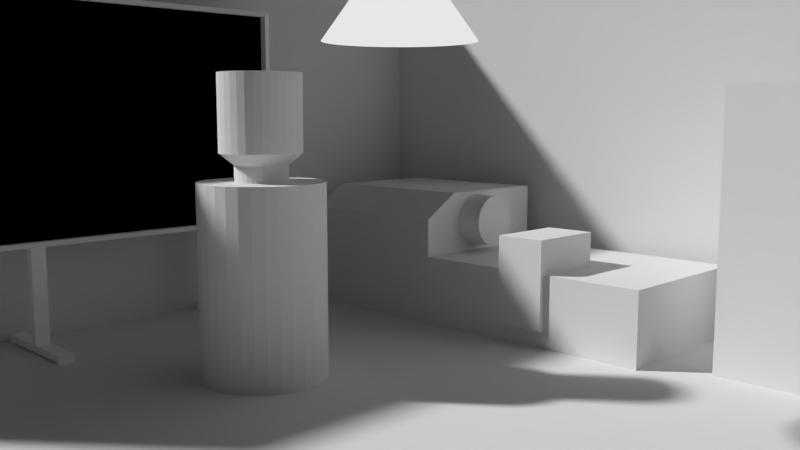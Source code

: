 # Source: stopmotion.blend  (saved by Blender 2.78.0; exported with 4.5.12 LTS)
import bpy
from mathutils import Matrix  # noqa: F401  (used for matrix-valued properties, if any)

bpy.ops.wm.read_factory_settings(use_empty=True)
scene = bpy.context.scene
scene.name = 'Scene'

# ---- collections
col_collection_1 = bpy.data.collections.new('Collection 1'); scene.collection.children.link(col_collection_1)
col_collection_2 = bpy.data.collections.new('Collection 2'); scene.collection.children.link(col_collection_2)

# ---- materials (node trees are filled in below, after node groups)
mat_material_004 = bpy.data.materials.new('Material.004')
mat_material_004.alpha_threshold = 0.0
mat_material_004.roughness = 0.5
mat_material_002 = bpy.data.materials.new('Material.002')
mat_material_002.alpha_threshold = 0.0
mat_material_002.diffuse_color = (1.0, 1.0, 1.0, 1.0)
mat_material_002.roughness = 0.5
mat_material_003 = bpy.data.materials.new('Material.003')
mat_material_003.alpha_threshold = 0.0
mat_material_003.diffuse_color = (0.0, 0.0, 0.0, 1.0)
mat_material_003.roughness = 0.5

# ---- material node trees
mat_material_004.use_nodes = True; mat_material_004.node_tree.nodes.clear()
_N = mat_material_004.node_tree.nodes; _L = mat_material_004.node_tree.links
n0 = _N.new('ShaderNodeOutputMaterial'); n0.name = 'Material Output'; n0.location = (300, 300)
n1 = _N.new('ShaderNodeEmission'); n1.name = 'Emission'; n1.location = (10, 300)
n1.inputs[0].default_value = (0.8, 0.8, 0.8, 1.0)
_L.new(n1.outputs[0], n0.inputs[0])
n0.is_active_output = True
mat_material_002.use_nodes = True; mat_material_002.node_tree.nodes.clear()
_N = mat_material_002.node_tree.nodes; _L = mat_material_002.node_tree.links
n0 = _N.new('ShaderNodeOutputMaterial'); n0.name = 'Material Output'; n0.location = (300, 300)
n1 = _N.new('ShaderNodeBsdfDiffuse'); n1.name = 'Diffuse BSDF'; n1.location = (10, 300)
n1.inputs[0].default_value = (1.0, 1.0, 1.0, 1.0)
_L.new(n1.outputs[0], n0.inputs[0])
n0.is_active_output = True
mat_material_003.use_nodes = True; mat_material_003.node_tree.nodes.clear()
_N = mat_material_003.node_tree.nodes; _L = mat_material_003.node_tree.links
n0 = _N.new('ShaderNodeOutputMaterial'); n0.name = 'Material Output'; n0.location = (300, 300)
n1 = _N.new('ShaderNodeBsdfDiffuse'); n1.name = 'Diffuse BSDF'; n1.location = (10, 300)
n1.inputs[0].default_value = (0.0, 0.0, 0.0, 1.0)
_L.new(n1.outputs[0], n0.inputs[0])
n0.is_active_output = True

# ---- world
world_world = bpy.data.worlds.new('World'); scene.world = world_world
world_world.color = (0.05088, 0.05088, 0.05088)
world_world.use_sun_shadow = False
world_world.sun_shadow_jitter_overblur = 0.0
world_world.cycles.sampling_method = 'MANUAL'

# ---- cameras
cam_camera_001 = bpy.data.cameras.new('Camera.001')
cam_camera_001.clip_end = 100.0
cam_camera_001.lens = 35.0
cam_camera_001.sensor_width = 32.0
cam_camera_001.sensor_height = 18.0
cam_camera_001.display_size = 2.0
cam_camera_001.dof.focus_distance = 0.0

# ---- meshes
me_cylinder_002 = bpy.data.meshes.new('Cylinder.002')
me_cylinder_002.from_pydata([(0.0, 1.0, -1.0), (9.039e-08, 0.2388, 0.06423), (0.1951, 0.9808, -1.0), (0.04659, 0.2342, 0.06423), (0.3827, 0.9239, -1.0), (0.09139, 0.2206, 0.06423), (0.5556, 0.8315, -1.0), (0.1327, 0.1986, 0.06423), (0.7071, 0.7071, -1.0), (0.1689, 0.1689, 0.06423), (0.8315, 0.5556, -1.0), (0.1986, 0.1327, 0.06423), (0.9239, 0.3827, -1.0), (0.2206, 0.09139, 0.06423), (0.9808, 0.1951, -1.0), (0.2342, 0.04659, 0.06423), (1.0, 7.55e-08, -1.0), (0.2388, 2.35e-07, 0.06423), (0.9808, -0.1951, -1.0), (0.2342, -0.04659, 0.06423), (0.9239, -0.3827, -1.0), (0.2206, -0.09139, 0.06423), (0.8315, -0.5556, -1.0), (0.1986, -0.1327, 0.06423), (0.7071, -0.7071, -1.0), (0.1689, -0.1689, 0.06423), (0.5556, -0.8315, -1.0), (0.1327, -0.1986, 0.06423), (0.3827, -0.9239, -1.0), (0.09139, -0.2206, 0.06423), (0.1951, -0.9808, -1.0), (0.04659, -0.2342, 0.06423), (-3.258e-07, -1.0, -1.0), (1.257e-08, -0.2388, 0.06423), (-0.1951, -0.9808, -1.0), (-0.04659, -0.2342, 0.06423), (-0.3827, -0.9239, -1.0), (-0.09139, -0.2206, 0.06423), (-0.5556, -0.8315, -1.0), (-0.1327, -0.1986, 0.06423), (-0.7071, -0.7071, -1.0), (-0.1689, -0.1689, 0.06423), (-0.8315, -0.5556, -1.0), (-0.1986, -0.1327, 0.06423), (-0.9239, -0.3827, -1.0), (-0.2206, -0.09139, 0.06423), (-0.9808, -0.1951, -1.0), (-0.2342, -0.04659, 0.06423), (-1.0, 9.656e-07, -1.0), (-0.2388, 4.475e-07, 0.06423), (-0.9808, 0.1951, -1.0), (-0.2342, 0.04659, 0.06423), (-0.9239, 0.3827, -1.0), (-0.2206, 0.09139, 0.06423), (-0.8315, 0.5556, -1.0), (-0.1986, 0.1327, 0.06423), (-0.7071, 0.7071, -1.0), (-0.1689, 0.1689, 0.06423), (-0.5556, 0.8315, -1.0), (-0.1327, 0.1986, 0.06423), (-0.3827, 0.9239, -1.0), (-0.09139, 0.2206, 0.06423), (-0.1951, 0.9808, -1.0), (-0.04659, 0.2342, 0.06423)], [], [(0, 1, 3, 2), (2, 3, 5, 4), (4, 5, 7, 6), (6, 7, 9, 8), (8, 9, 11, 10), (10, 11, 13, 12), (12, 13, 15, 14), (14, 15, 17, 16), (16, 17, 19, 18), (18, 19, 21, 20), (20, 21, 23, 22), (22, 23, 25, 24), (24, 25, 27, 26), (26, 27, 29, 28), (28, 29, 31, 30), (30, 31, 33, 32), (32, 33, 35, 34), (34, 35, 37, 36), (36, 37, 39, 38), (38, 39, 41, 40), (40, 41, 43, 42), (42, 43, 45, 44), (44, 45, 47, 46), (46, 47, 49, 48), (48, 49, 51, 50), (50, 51, 53, 52), (52, 53, 55, 54), (54, 55, 57, 56), (56, 57, 59, 58), (58, 59, 61, 60), (3, 1, 63, 61, 59, 57, 55, 53, 51, 49, 47, 45, 43, 41, 39, 37, 35, 33, 31, 29, 27, 25, 23, 21, 19, 17, 15, 13, 11, 9, 7, 5), (60, 61, 63, 62), (62, 63, 1, 0), (0, 2, 4, 6, 8, 10, 12, 14, 16, 18, 20, 22, 24, 26, 28, 30, 32, 34, 36, 38, 40, 42, 44, 46, 48, 50, 52, 54, 56, 58, 60, 62)])
me_cylinder_002.materials.append(mat_material_004)
me_cylinder_002.use_remesh_preserve_volume = False
me_cylinder_002.use_remesh_preserve_attributes = False
me_cylinder_002.use_mirror_vertex_groups = False
me_cylinder_002.update()
me_cube_001 = bpy.data.meshes.new('Cube.001')
me_cube_001.from_pydata([(-1.0, -1.0, -1.0), (-1.0, -1.0, 3.575), (-1.0, 1.0, -1.0), (-1.0, 1.0, 3.575), (1.0, -1.0, -1.0), (1.0, -1.0, 3.575), (1.0, 1.0, -1.0), (1.0, 1.0, 3.575)], [], [(0, 1, 3, 2), (2, 3, 7, 6), (6, 7, 5, 4), (4, 5, 1, 0), (2, 6, 4, 0), (7, 3, 1, 5)])
me_cube_001.use_remesh_preserve_volume = False
me_cube_001.use_remesh_preserve_attributes = False
me_cube_001.use_mirror_vertex_groups = False
me_cube_001.update()
me_cylinder = bpy.data.meshes.new('Cylinder')
me_cylinder.from_pydata([(0.0, 1.0, -1.0), (0.0, 1.0, 1.0), (0.1951, 0.9808, -1.0), (0.1951, 0.9808, 1.0), (0.3827, 0.9239, -1.0), (0.3827, 0.9239, 1.0), (0.5556, 0.8315, -1.0), (0.5556, 0.8315, 1.0), (0.7071, 0.7071, -1.0), (0.7071, 0.7071, 1.0), (0.8315, 0.5556, -1.0), (0.8315, 0.5556, 1.0), (0.9239, 0.3827, -1.0), (0.9239, 0.3827, 1.0), (0.9808, 0.1951, -1.0), (0.9808, 0.1951, 1.0), (1.0, 7.55e-08, -1.0), (1.0, 7.55e-08, 1.0), (0.9808, -0.1951, -1.0), (0.9808, -0.1951, 1.0), (0.9239, -0.3827, -1.0), (0.9239, -0.3827, 1.0), (0.8315, -0.5556, -1.0), (0.8315, -0.5556, 1.0), (0.7071, -0.7071, -1.0), (0.7071, -0.7071, 1.0), (0.5556, -0.8315, -1.0), (0.5556, -0.8315, 1.0), (0.3827, -0.9239, -1.0), (0.3827, -0.9239, 1.0), (0.1951, -0.9808, -1.0), (0.1951, -0.9808, 1.0), (-3.258e-07, -1.0, -1.0), (-3.258e-07, -1.0, 1.0), (-0.1951, -0.9808, -1.0), (-0.1951, -0.9808, 1.0), (-0.3827, -0.9239, -1.0), (-0.3827, -0.9239, 1.0), (-0.5556, -0.8315, -1.0), (-0.5556, -0.8315, 1.0), (-0.7071, -0.7071, -1.0), (-0.7071, -0.7071, 1.0), (-0.8315, -0.5556, -1.0), (-0.8315, -0.5556, 1.0), (-0.9239, -0.3827, -1.0), (-0.9239, -0.3827, 1.0), (-0.9808, -0.1951, -1.0), (-0.9808, -0.1951, 1.0), (-1.0, 9.656e-07, -1.0), (-1.0, 9.656e-07, 1.0), (-0.9808, 0.1951, -1.0), (-0.9808, 0.1951, 1.0), (-0.9239, 0.3827, -1.0), (-0.9239, 0.3827, 1.0), (-0.8315, 0.5556, -1.0), (-0.8315, 0.5556, 1.0), (-0.7071, 0.7071, -1.0), (-0.7071, 0.7071, 1.0), (-0.5556, 0.8315, -1.0), (-0.5556, 0.8315, 1.0), (-0.3827, 0.9239, -1.0), (-0.3827, 0.9239, 1.0), (-0.1951, 0.9808, -1.0), (-0.1951, 0.9808, 1.0), (0.1951, 0.9808, 2.083), (-7.235e-08, 1.0, 2.083), (0.3827, 0.9239, 2.083), (0.5556, 0.8315, 2.083), (0.7071, 0.7071, 2.083), (0.8315, 0.5556, 2.083), (0.9239, 0.3827, 2.083), (0.9808, 0.1951, 2.083), (1.0, 7.55e-08, 2.083), (0.9808, -0.1951, 2.083), (0.9239, -0.3827, 2.083), (0.8315, -0.5556, 2.083), (0.7071, -0.7071, 2.083), (0.5556, -0.8315, 2.083), (0.3827, -0.9239, 2.083), (0.1951, -0.9808, 2.083), (-3.982e-07, -1.0, 2.083), (-0.1951, -0.9808, 2.083), (-0.3827, -0.9239, 2.083), (-0.5556, -0.8315, 2.083), (-0.7071, -0.7071, 2.083), (-0.8315, -0.5556, 2.083), (-0.9239, -0.3827, 2.083), (-0.9808, -0.1951, 2.083), (-1.0, 9.656e-07, 2.083), (-0.9808, 0.1951, 2.083), (-0.9239, 0.3827, 2.083), (-0.8315, 0.5556, 2.083), (-0.7071, 0.7071, 2.083), (-0.5556, 0.8315, 2.083), (-0.3827, 0.9239, 2.083), (-0.1951, 0.9808, 2.083), (0.08162, 0.4104, 2.083), (-1.89e-08, 0.4184, 2.083), (0.1601, 0.3865, 2.083), (0.2324, 0.3479, 2.083), (0.2958, 0.2958, 2.083), (0.3479, 0.2324, 2.083), (0.3865, 0.1601, 2.083), (0.4104, 0.08162, 2.083), (0.4184, 1.973e-07, 2.083), (0.4104, -0.08162, 2.083), (0.3865, -0.1601, 2.083), (0.3479, -0.2324, 2.083), (0.2958, -0.2958, 2.083), (0.2324, -0.3479, 2.083), (0.1601, -0.3865, 2.083), (0.08162, -0.4104, 2.083), (-1.552e-07, -0.4184, 2.083), (-0.08162, -0.4104, 2.083), (-0.1601, -0.3865, 2.083), (-0.2324, -0.3479, 2.083), (-0.2958, -0.2958, 2.083), (-0.3479, -0.2324, 2.083), (-0.3865, -0.1601, 2.083), (-0.4104, -0.08162, 2.083), (-0.4184, 5.697e-07, 2.083), (-0.4104, 0.08162, 2.083), (-0.3865, 0.1601, 2.083), (-0.3479, 0.2324, 2.083), (-0.2958, 0.2958, 2.083), (-0.2324, 0.3479, 2.083), (-0.1601, 0.3865, 2.083), (-0.08162, 0.4104, 2.083), (0.08162, 0.4104, 2.34), (5.829e-08, 0.4184, 2.34), (0.1601, 0.3865, 2.34), (0.2324, 0.3479, 2.34), (0.2958, 0.2958, 2.34), (0.3479, 0.2324, 2.34), (0.3865, 0.1601, 2.34), (0.4104, 0.08162, 2.34), (0.4184, 1.973e-07, 2.34), (0.4104, -0.08162, 2.34), (0.3865, -0.1601, 2.34), (0.3479, -0.2324, 2.34), (0.2958, -0.2958, 2.34), (0.2324, -0.3479, 2.34), (0.1601, -0.3865, 2.34), (0.08162, -0.4104, 2.34), (-7.804e-08, -0.4184, 2.34), (-0.08162, -0.4104, 2.34), (-0.1601, -0.3865, 2.34), (-0.2324, -0.3479, 2.34), (-0.2958, -0.2958, 2.34), (-0.3479, -0.2324, 2.34), (-0.3865, -0.1601, 2.34), (-0.4104, -0.08162, 2.34), (-0.4184, 5.697e-07, 2.34), (-0.4104, 0.08162, 2.34), (-0.3865, 0.1601, 2.34), (-0.3479, 0.2324, 2.34), (-0.2958, 0.2958, 2.34), (-0.2324, 0.3479, 2.34), (-0.1601, 0.3865, 2.34), (-0.08162, 0.4104, 2.34), (0.1264, 0.6356, 2.524), (2.574e-08, 0.6481, 2.524), (0.248, 0.5987, 2.524), (0.36, 0.5388, 2.524), (0.4582, 0.4582, 2.524), (0.5388, 0.36, 2.524), (0.5987, 0.248, 2.524), (0.6356, 0.1264, 2.524), (0.6481, 1.421e-07, 2.524), (0.6356, -0.1264, 2.524), (0.5987, -0.248, 2.524), (0.5388, -0.36, 2.524), (0.4582, -0.4582, 2.524), (0.36, -0.5388, 2.524), (0.248, -0.5987, 2.524), (0.1264, -0.6356, 2.524), (-1.854e-07, -0.6481, 2.524), (-0.1264, -0.6356, 2.524), (-0.248, -0.5987, 2.524), (-0.36, -0.5388, 2.524), (-0.4582, -0.4582, 2.524), (-0.5388, -0.36, 2.524), (-0.5987, -0.248, 2.524), (-0.6356, -0.1264, 2.524), (-0.6481, 7.189e-07, 2.524), (-0.6356, 0.1264, 2.524), (-0.5987, 0.248, 2.524), (-0.5388, 0.36, 2.524), (-0.4582, 0.4582, 2.524), (-0.36, 0.5388, 2.524), (-0.248, 0.5987, 2.524), (-0.1264, 0.6356, 2.524), (0.1264, 0.6356, 3.739), (-2.089e-07, 0.6481, 3.739), (0.248, 0.5987, 3.739), (0.36, 0.5388, 3.739), (0.4582, 0.4582, 3.739), (0.5388, 0.36, 3.739), (0.5987, 0.248, 3.739), (0.6356, 0.1264, 3.739), (0.6481, 1.421e-07, 3.739), (0.6356, -0.1264, 3.739), (0.5987, -0.248, 3.739), (0.5388, -0.36, 3.739), (0.4582, -0.4582, 3.739), (0.36, -0.5388, 3.739), (0.248, -0.5987, 3.739), (0.1264, -0.6356, 3.739), (-4.201e-07, -0.6481, 3.739), (-0.1264, -0.6356, 3.739), (-0.248, -0.5987, 3.739), (-0.36, -0.5388, 3.739), (-0.4582, -0.4582, 3.739), (-0.5388, -0.36, 3.739), (-0.5987, -0.248, 3.739), (-0.6356, -0.1264, 3.739), (-0.6481, 7.189e-07, 3.739), (-0.6356, 0.1264, 3.739), (-0.5987, 0.248, 3.739), (-0.5388, 0.36, 3.739), (-0.4582, 0.4582, 3.739), (-0.36, 0.5388, 3.739), (-0.248, 0.5987, 3.739), (-0.1264, 0.6356, 3.739)], [], [(0, 1, 3, 2), (2, 3, 5, 4), (4, 5, 7, 6), (6, 7, 9, 8), (8, 9, 11, 10), (10, 11, 13, 12), (12, 13, 15, 14), (14, 15, 17, 16), (16, 17, 19, 18), (18, 19, 21, 20), (20, 21, 23, 22), (22, 23, 25, 24), (24, 25, 27, 26), (26, 27, 29, 28), (28, 29, 31, 30), (30, 31, 33, 32), (32, 33, 35, 34), (34, 35, 37, 36), (36, 37, 39, 38), (38, 39, 41, 40), (40, 41, 43, 42), (42, 43, 45, 44), (44, 45, 47, 46), (46, 47, 49, 48), (48, 49, 51, 50), (50, 51, 53, 52), (52, 53, 55, 54), (54, 55, 57, 56), (56, 57, 59, 58), (58, 59, 61, 60), (5, 3, 64, 66), (60, 61, 63, 62), (62, 63, 1, 0), (0, 2, 4, 6, 8, 10, 12, 14, 16, 18, 20, 22, 24, 26, 28, 30, 32, 34, 36, 38, 40, 42, 44, 46, 48, 50, 52, 54, 56, 58, 60, 62), (81, 80, 112, 113), (23, 21, 74, 75), (41, 39, 83, 84), (59, 57, 92, 93), (15, 13, 70, 71), (33, 31, 79, 80), (51, 49, 88, 89), (7, 5, 66, 67), (25, 23, 75, 76), (43, 41, 84, 85), (61, 59, 93, 94), (17, 15, 71, 72), (35, 33, 80, 81), (53, 51, 89, 90), (9, 7, 67, 68), (27, 25, 76, 77), (45, 43, 85, 86), (63, 61, 94, 95), (19, 17, 72, 73), (37, 35, 81, 82), (55, 53, 90, 91), (11, 9, 68, 69), (29, 27, 77, 78), (47, 45, 86, 87), (3, 1, 65, 64), (1, 63, 95, 65), (21, 19, 73, 74), (39, 37, 82, 83), (57, 55, 91, 92), (13, 11, 69, 70), (31, 29, 78, 79), (49, 47, 87, 88), (116, 115, 147, 148), (68, 67, 99, 100), (95, 94, 126, 127), (82, 81, 113, 114), (69, 68, 100, 101), (65, 95, 127, 97), (83, 82, 114, 115), (70, 69, 101, 102), (84, 83, 115, 116), (71, 70, 102, 103), (85, 84, 116, 117), (72, 71, 103, 104), (86, 85, 117, 118), (73, 72, 104, 105), (87, 86, 118, 119), (74, 73, 105, 106), (88, 87, 119, 120), (75, 74, 106, 107), (89, 88, 120, 121), (76, 75, 107, 108), (90, 89, 121, 122), (77, 76, 108, 109), (91, 90, 122, 123), (78, 77, 109, 110), (64, 65, 97, 96), (92, 91, 123, 124), (79, 78, 110, 111), (66, 64, 96, 98), (93, 92, 124, 125), (80, 79, 111, 112), (67, 66, 98, 99), (94, 93, 125, 126), (151, 150, 182, 183), (103, 102, 134, 135), (117, 116, 148, 149), (104, 103, 135, 136), (118, 117, 149, 150), (105, 104, 136, 137), (119, 118, 150, 151), (106, 105, 137, 138), (120, 119, 151, 152), (107, 106, 138, 139), (121, 120, 152, 153), (108, 107, 139, 140), (122, 121, 153, 154), (109, 108, 140, 141), (123, 122, 154, 155), (110, 109, 141, 142), (96, 97, 129, 128), (124, 123, 155, 156), (111, 110, 142, 143), (98, 96, 128, 130), (125, 124, 156, 157), (112, 111, 143, 144), (99, 98, 130, 131), (126, 125, 157, 158), (113, 112, 144, 145), (100, 99, 131, 132), (127, 126, 158, 159), (114, 113, 145, 146), (101, 100, 132, 133), (97, 127, 159, 129), (115, 114, 146, 147), (102, 101, 133, 134), (186, 185, 217, 218), (138, 137, 169, 170), (152, 151, 183, 184), (139, 138, 170, 171), (153, 152, 184, 185), (140, 139, 171, 172), (154, 153, 185, 186), (141, 140, 172, 173), (155, 154, 186, 187), (142, 141, 173, 174), (128, 129, 161, 160), (156, 155, 187, 188), (143, 142, 174, 175), (130, 128, 160, 162), (157, 156, 188, 189), (144, 143, 175, 176), (131, 130, 162, 163), (158, 157, 189, 190), (145, 144, 176, 177), (132, 131, 163, 164), (159, 158, 190, 191), (146, 145, 177, 178), (133, 132, 164, 165), (129, 159, 191, 161), (147, 146, 178, 179), (134, 133, 165, 166), (148, 147, 179, 180), (135, 134, 166, 167), (149, 148, 180, 181), (136, 135, 167, 168), (150, 149, 181, 182), (137, 136, 168, 169), (192, 193, 223, 222, 221, 220, 219, 218, 217, 216, 215, 214, 213, 212, 211, 210, 209, 208, 207, 206, 205, 204, 203, 202, 201, 200, 199, 198, 197, 196, 195, 194), (173, 172, 204, 205), (187, 186, 218, 219), (174, 173, 205, 206), (160, 161, 193, 192), (188, 187, 219, 220), (175, 174, 206, 207), (162, 160, 192, 194), (189, 188, 220, 221), (176, 175, 207, 208), (163, 162, 194, 195), (190, 189, 221, 222), (177, 176, 208, 209), (164, 163, 195, 196), (191, 190, 222, 223), (178, 177, 209, 210), (165, 164, 196, 197), (161, 191, 223, 193), (179, 178, 210, 211), (166, 165, 197, 198), (180, 179, 211, 212), (167, 166, 198, 199), (181, 180, 212, 213), (168, 167, 199, 200), (182, 181, 213, 214), (169, 168, 200, 201), (183, 182, 214, 215), (170, 169, 201, 202), (184, 183, 215, 216), (171, 170, 202, 203), (185, 184, 216, 217), (172, 171, 203, 204)])
me_cylinder.use_remesh_preserve_volume = False
me_cylinder.use_remesh_preserve_attributes = False
me_cylinder.use_mirror_vertex_groups = False
me_cylinder.update()
me_plane_002 = bpy.data.meshes.new('Plane.002')
me_plane_002.from_pydata([(-1.0, -1.0, 0.0), (1.0, -1.0, 0.0), (-1.0, 1.0, 0.0), (1.0, 1.0, 0.0), (-1.0, 1.0, 1.321), (-1.0, -1.0, 1.321), (1.0, -1.0, 1.321), (1.0, 1.0, 1.321), (-1.0, -0.1522, 0.0), (1.0, -0.1522, 0.0), (-1.0, -0.1522, 1.321), (1.0, -0.1522, 1.321), (-1.0, -0.1522, 2.531), (-1.0, -1.0, 2.531), (1.0, -1.0, 2.054), (0.523, -1.0, 2.531), (0.523, -0.1522, 2.531), (1.0, -0.1522, 2.054), (0.1046, -0.1522, 2.469), (0.04153, -0.1522, 2.459), (-0.0191, -0.1522, 2.429), (-0.07498, -0.1522, 2.382), (-0.124, -0.1522, 2.317), (-0.1642, -0.1522, 2.239), (-0.194, -0.1522, 2.149), (-0.2124, -0.1522, 2.052), (-0.2186, -0.1522, 1.952), (-0.2124, -0.1522, 1.851), (-0.194, -0.1522, 1.754), (-0.1642, -0.1522, 1.664), (-0.124, -0.1522, 1.586), (-0.07498, -0.1522, 1.522), (-0.0191, -0.1522, 1.474), (0.04153, -0.1522, 1.444), (0.1046, -0.1522, 1.434), (0.1677, -0.1522, 1.444), (0.2283, -0.1522, 1.474), (0.2842, -0.1522, 1.522), (0.3332, -0.1522, 1.586), (0.3733, -0.1522, 1.664), (0.4032, -0.1522, 1.754), (0.4216, -0.1522, 1.851), (0.4278, -0.1522, 1.952), (0.4216, -0.1522, 2.052), (0.4032, -0.1522, 2.149), (0.3733, -0.1522, 2.239), (0.3332, -0.1522, 2.317), (0.2842, -0.1522, 2.382), (0.2283, -0.1522, 2.429), (0.1677, -0.1522, 2.459), (0.1046, -0.0249, 2.461), (0.1046, -0.2794, 2.461), (0.1667, -0.0249, 2.451), (0.1667, -0.2794, 2.451), (0.2263, -0.0249, 2.422), (0.2263, -0.2794, 2.422), (0.2813, -0.0249, 2.375), (0.2813, -0.2794, 2.375), (0.3295, -0.0249, 2.311), (0.3295, -0.2794, 2.311), (0.3691, -0.0249, 2.234), (0.3691, -0.2794, 2.234), (0.3985, -0.0249, 2.146), (0.3985, -0.2794, 2.146), (0.4166, -0.0249, 2.051), (0.4166, -0.2794, 2.051), (0.4227, -0.0249, 1.952), (0.4227, -0.2794, 1.952), (0.4166, -0.0249, 1.852), (0.4166, -0.2794, 1.852), (0.3985, -0.0249, 1.757), (0.3985, -0.2794, 1.757), (0.3691, -0.0249, 1.669), (0.3691, -0.2794, 1.669), (0.3295, -0.0249, 1.592), (0.3295, -0.2794, 1.592), (0.2813, -0.0249, 1.528), (0.2813, -0.2794, 1.528), (0.2263, -0.0249, 1.481), (0.2263, -0.2794, 1.481), (0.1667, -0.0249, 1.452), (0.1667, -0.2794, 1.452), (0.1046, -0.0249, 1.443), (0.1046, -0.2794, 1.443), (0.04253, -0.0249, 1.452), (0.04253, -0.2794, 1.452), (-0.01714, -0.0249, 1.481), (-0.01714, -0.2794, 1.481), (-0.07214, -0.0249, 1.528), (-0.07214, -0.2794, 1.528), (-0.1203, -0.0249, 1.592), (-0.1203, -0.2794, 1.592), (-0.1599, -0.0249, 1.669), (-0.1599, -0.2794, 1.669), (-0.1893, -0.0249, 1.757), (-0.1893, -0.2794, 1.757), (-0.2074, -0.0249, 1.852), (-0.2074, -0.2794, 1.852), (-0.2135, -0.0249, 1.952), (-0.2135, -0.2794, 1.952), (-0.2074, -0.0249, 2.051), (-0.2074, -0.2794, 2.051), (-0.1893, -0.0249, 2.146), (-0.1893, -0.2794, 2.146), (-0.1599, -0.0249, 2.234), (-0.1599, -0.2794, 2.234), (-0.1203, -0.0249, 2.311), (-0.1203, -0.2794, 2.311), (-0.07214, -0.0249, 2.375), (-0.07214, -0.2794, 2.375), (-0.01714, -0.0249, 2.422), (-0.01714, -0.2794, 2.422), (0.04253, -0.0249, 2.451), (0.04253, -0.2794, 2.451), (0.09815, 0.3079, 0.3209), (0.09815, 0.3079, 1.942), (0.09815, 0.5399, 0.3209), (0.09815, 0.5399, 1.942), (1.062, 0.3079, 0.3209), (1.062, 0.3079, 1.942), (1.062, 0.5399, 0.3209), (1.062, 0.5399, 1.942)], [(19, 18), (20, 19), (21, 20), (22, 21), (23, 22), (24, 23), (25, 24), (26, 25), (27, 26), (28, 27), (29, 28), (30, 29), (31, 30), (32, 31), (33, 32), (34, 33), (35, 34), (36, 35), (37, 36), (38, 37), (39, 38), (40, 39), (41, 40), (42, 41), (43, 42), (44, 43), (45, 44), (46, 45), (47, 46), (48, 47), (49, 48), (18, 49)], [(8, 2, 3, 9), (10, 11, 7, 4), (9, 3, 7, 11), (8, 0, 5, 10), (3, 2, 4, 7), (0, 1, 6, 5), (2, 8, 10, 4), (1, 9, 11, 6), (0, 8, 9, 1), (6, 11, 17, 14), (13, 15, 16, 12), (10, 5, 13, 12), (11, 10, 12, 16, 17), (14, 17, 16, 15), (5, 6, 14, 15, 13), (50, 51, 53, 52), (52, 53, 55, 54), (54, 55, 57, 56), (56, 57, 59, 58), (58, 59, 61, 60), (60, 61, 63, 62), (62, 63, 65, 64), (64, 65, 67, 66), (66, 67, 69, 68), (68, 69, 71, 70), (70, 71, 73, 72), (72, 73, 75, 74), (74, 75, 77, 76), (76, 77, 79, 78), (78, 79, 81, 80), (80, 81, 83, 82), (82, 83, 85, 84), (84, 85, 87, 86), (86, 87, 89, 88), (88, 89, 91, 90), (90, 91, 93, 92), (92, 93, 95, 94), (94, 95, 97, 96), (96, 97, 99, 98), (98, 99, 101, 100), (100, 101, 103, 102), (102, 103, 105, 104), (104, 105, 107, 106), (106, 107, 109, 108), (108, 109, 111, 110), (53, 51, 113, 111, 109, 107, 105, 103, 101, 99, 97, 95, 93, 91, 89, 87, 85, 83, 81, 79, 77, 75, 73, 71, 69, 67, 65, 63, 61, 59, 57, 55), (110, 111, 113, 112), (112, 113, 51, 50), (50, 52, 54, 56, 58, 60, 62, 64, 66, 68, 70, 72, 74, 76, 78, 80, 82, 84, 86, 88, 90, 92, 94, 96, 98, 100, 102, 104, 106, 108, 110, 112), (114, 115, 117, 116), (116, 117, 121, 120), (120, 121, 119, 118), (118, 119, 115, 114), (116, 120, 118, 114), (121, 117, 115, 119)])
me_plane_002.use_remesh_preserve_volume = False
me_plane_002.use_remesh_preserve_attributes = False
me_plane_002.use_mirror_vertex_groups = False
me_plane_002.update()
me_plane = bpy.data.meshes.new('Plane')
me_plane.from_pydata([(-1.0, -1.0, 0.0), (1.0, -1.0, 0.0), (-1.0, 1.0, 0.0), (1.0, 1.0, 0.0), (-1.0, -1.0, 1.0), (1.0, -1.0, 1.0), (-1.0, 1.0, 1.0)], [], [(0, 1, 3, 2), (1, 0, 4, 5), (0, 2, 6, 4)])
me_plane.use_remesh_preserve_volume = False
me_plane.use_remesh_preserve_attributes = False
me_plane.use_mirror_vertex_groups = False
me_plane.update()
me_plane_001 = bpy.data.meshes.new('Plane.001')
me_plane_001.from_pydata([(-1.0, -1.0, 0.0), (1.0, -1.0, 0.0), (-1.0, 1.0, 0.0), (1.0, 1.0, 0.0), (-0.9579, 0.9579, 0.2142), (-1.0, 1.0, 0.172), (-1.0, -1.0, 0.172), (-0.9579, -0.9579, 0.2142), (1.0, -1.0, 0.172), (0.9579, -0.9579, 0.2142), (1.0, 1.0, 0.172), (0.9579, 0.9579, 0.2142), (-0.9579, -0.9579, 0.06425), (-0.9579, 0.9579, 0.06425), (0.9579, -0.9579, 0.06425), (0.9579, 0.9579, 0.06425), (-0.6, -1.0, 0.0), (-0.2, -1.0, 0.0), (0.2, -1.0, 0.0), (0.6, -1.0, 0.0), (0.6, 1.0, 0.0), (0.2, 1.0, 0.0), (-0.2, 1.0, 0.0), (-0.6, 1.0, 0.0), (-0.6, -1.0, 0.172), (-0.2, -1.0, 0.172), (0.2, -1.0, 0.172), (0.6, -1.0, 0.172), (0.5747, -0.9579, 0.2142), (0.1916, -0.9579, 0.2142), (-0.1916, -0.9579, 0.2142), (-0.5747, -0.9579, 0.2142), (0.6, 1.0, 0.172), (0.2, 1.0, 0.172), (-0.2, 1.0, 0.172), (-0.6, 1.0, 0.172), (-0.5747, 0.9579, 0.2142), (-0.1916, 0.9579, 0.2142), (0.1916, 0.9579, 0.2142), (0.5747, 0.9579, 0.2142), (0.5747, -0.9579, 0.06425), (0.1916, -0.9579, 0.06425), (-0.1916, -0.9579, 0.06425), (-0.5747, -0.9579, 0.06425), (-0.5747, 0.9579, 0.06425), (-0.1916, 0.9579, 0.06425), (0.1916, 0.9579, 0.06425), (0.5747, 0.9579, 0.06425), (0.6847, -1.0, 0.0), (0.6847, -1.0, 0.172), (0.6558, 0.9579, 0.2142), (0.6558, 0.9579, 0.06425), (0.6847, 1.0, 0.0), (0.6558, -0.9579, 0.2142), (0.6847, 1.0, 0.172), (0.6558, -0.9579, 0.06425), (-0.7135, 1.0, 0.0), (-0.6834, -0.9579, 0.2142), (-0.7135, 1.0, 0.172), (-0.6834, -0.9579, 0.06425), (-0.7135, -1.0, 0.0), (-0.7135, -1.0, 0.172), (-0.6834, 0.9579, 0.2142), (-0.6834, 0.9579, 0.06425), (0.6847, 1.789, 7.413e-08), (0.6, 1.789, 7.413e-08), (0.6847, 1.789, 0.172), (0.6, 1.789, 0.172), (-0.6, 1.789, 7.413e-08), (-0.6, 1.789, 0.172), (-0.7135, 1.789, 7.413e-08), (-0.7135, 1.789, 0.172), (0.6847, 1.848, 7.971e-08), (0.6, 1.848, 7.971e-08), (0.6847, 1.848, 0.172), (0.6, 1.848, 0.172), (-0.6, 1.848, 7.971e-08), (-0.6, 1.848, 0.172), (-0.7135, 1.848, 7.971e-08), (-0.7135, 1.848, 0.172), (0.6847, 1.789, -0.7893), (0.6, 1.789, -0.7893), (0.6847, 1.789, 0.9613), (0.6, 1.789, 0.9613), (-0.6, 1.789, -0.7893), (-0.7135, 1.789, -0.7893), (-0.6, 1.789, 0.9613), (-0.7135, 1.789, 0.9613), (0.6847, 1.848, -0.7893), (0.6, 1.848, -0.7893), (0.6847, 1.848, 0.9613), (0.6, 1.848, 0.9613), (-0.6, 1.848, -0.7893), (-0.7135, 1.848, -0.7893), (-0.6, 1.848, 0.9613), (-0.7135, 1.848, 0.9613), (0.6847, 1.789, -0.9216), (0.6, 1.789, -0.9216), (0.6847, 1.789, 1.094), (0.6, 1.789, 1.094), (-0.6, 1.789, -0.9216), (-0.7135, 1.789, -0.9216), (-0.6, 1.789, 1.094), (-0.7135, 1.789, 1.094), (0.6847, 1.848, -0.9216), (0.6, 1.848, -0.9216), (0.6847, 1.848, 1.094), (0.6, 1.848, 1.094), (-0.6, 1.848, -0.9216), (-0.7135, 1.848, -0.9216), (-0.6, 1.848, 1.094), (-0.7135, 1.848, 1.094), (0.6847, 1.907, -0.7893), (0.6, 1.907, -0.7893), (0.6847, 1.907, 0.9613), (0.6, 1.907, 0.9613), (-0.6, 1.907, -0.7893), (-0.7135, 1.907, -0.7893), (-0.6, 1.907, 0.9613), (-0.7135, 1.907, 0.9613), (0.6847, 1.907, -0.9216), (0.6, 1.907, -0.9216), (0.6847, 1.907, 1.094), (0.6, 1.907, 1.094), (-0.6, 1.907, -0.9216), (-0.7135, 1.907, -0.9216), (-0.6, 1.907, 1.094), (-0.7135, 1.907, 1.094)], [], [(48, 52, 3, 1), (56, 2, 5, 58), (48, 1, 8, 49), (2, 0, 6, 5), (1, 3, 10, 8), (5, 6, 7, 4), (49, 8, 9, 53), (8, 10, 11, 9), (58, 5, 4, 62), (9, 11, 15, 14), (55, 14, 15, 51), (4, 7, 12, 13), (53, 9, 14, 55), (62, 4, 13, 63), (50, 39, 47, 51), (39, 38, 46, 47), (38, 37, 45, 46), (37, 36, 44, 45), (57, 31, 43, 59), (31, 30, 42, 43), (30, 29, 41, 42), (29, 28, 40, 41), (59, 43, 44, 63), (43, 42, 45, 44), (42, 41, 46, 45), (41, 40, 47, 46), (54, 32, 39, 50), (32, 33, 38, 39), (33, 34, 37, 38), (34, 35, 36, 37), (61, 24, 31, 57), (24, 25, 30, 31), (25, 26, 29, 30), (26, 27, 28, 29), (60, 16, 24, 61), (16, 17, 25, 24), (17, 18, 26, 25), (18, 19, 27, 26), (58, 35, 69, 71), (20, 21, 33, 32), (21, 22, 34, 33), (22, 23, 35, 34), (60, 56, 23, 16), (16, 23, 22, 17), (17, 22, 21, 18), (18, 21, 20, 19), (3, 52, 54, 10), (10, 54, 50, 11), (11, 50, 51, 15), (28, 53, 55, 40), (40, 55, 51, 47), (27, 49, 53, 28), (19, 48, 49, 27), (19, 20, 52, 48), (0, 2, 56, 60), (0, 60, 61, 6), (6, 61, 57, 7), (12, 59, 63, 13), (7, 57, 59, 12), (36, 62, 63, 44), (35, 58, 62, 36), (56, 58, 71, 70), (66, 64, 72, 74), (76, 68, 84, 92), (32, 54, 66, 67), (23, 56, 70, 68), (20, 32, 67, 65), (54, 52, 64, 66), (52, 20, 65, 64), (35, 23, 68, 69), (72, 73, 75, 74), (76, 78, 79, 77), (65, 67, 75, 73), (73, 72, 88, 89), (70, 71, 79, 78), (67, 66, 82, 83), (69, 68, 76, 77), (70, 78, 93, 85), (109, 93, 117, 125), (85, 93, 109, 101), (104, 105, 121, 120), (81, 89, 105, 97), (69, 77, 94, 86), (74, 75, 91, 90), (79, 71, 87, 95), (72, 64, 80, 88), (66, 74, 90, 82), (68, 70, 85, 84), (75, 67, 83, 91), (71, 69, 86, 87), (78, 76, 92, 93), (65, 73, 89, 81), (77, 79, 95, 94), (64, 65, 81, 80), (103, 102, 110, 111), (96, 97, 105, 104), (100, 101, 109, 108), (99, 98, 106, 107), (80, 81, 97, 96), (92, 84, 100, 108), (86, 94, 110, 102), (83, 82, 98, 99), (95, 87, 103, 111), (84, 85, 101, 100), (88, 80, 96, 104), (87, 86, 102, 103), (82, 90, 106, 98), (93, 92, 116, 117), (91, 83, 99, 107), (92, 108, 124, 116), (118, 119, 127, 126), (117, 116, 124, 125), (113, 112, 120, 121), (114, 115, 123, 122), (94, 95, 119, 118), (107, 106, 122, 123), (108, 109, 125, 124), (95, 111, 127, 119), (88, 104, 120, 112), (111, 110, 126, 127), (110, 94, 118, 126), (106, 90, 114, 122), (105, 89, 113, 121), (91, 107, 123, 115), (89, 88, 112, 113), (90, 91, 115, 114)])
me_plane_001.polygons.foreach_set('material_index', [0, 0, 0, 0, 0, 0, 0, 0, 0, 0, 1, 0, 0, 0, 0, 0, 0, 0, 0, 0, 0, 0, 1, 1, 1, 1, 0, 0, 0, 0, 0, 0, 0, 0, 0, 0, 0, 0, 0, 0, 0, 0, 0, 0, 0, 0, 0, 0, 0, 0, 1, 0, 0, 0, 0, 0, 0, 1, 0, 0, 0, 0, 0, 0, 0, 0, 0, 0, 0, 0, 0, 0, 0, 0, 0, 0, 0, 0, 0, 0, 0, 0, 0, 0, 0, 0, 0, 0, 0, 0, 0, 0, 0, 0, 0, 0, 0, 0, 0, 0, 0, 0, 0, 0, 0, 0, 0, 0, 0, 0, 1, 1, 1, 1, 0, 0, 0, 0, 0, 0, 0, 0, 0, 0, 0, 0])
me_plane_001.materials.append(mat_material_002)
me_plane_001.materials.append(mat_material_003)
me_plane_001.use_remesh_preserve_volume = False
me_plane_001.use_remesh_preserve_attributes = False
me_plane_001.use_mirror_vertex_groups = False
me_plane_001.update()

# ---- objects
ob_cylinder_001 = bpy.data.objects.new('Cylinder.001', me_cylinder_002)
ob_cube = bpy.data.objects.new('Cube', me_cube_001)
ob_cylinder = bpy.data.objects.new('Cylinder', me_cylinder)
ob_plane_002 = bpy.data.objects.new('Plane.002', me_plane_002)
ob_camera = bpy.data.objects.new('Camera', cam_camera_001)
ob_plane = bpy.data.objects.new('Plane', me_plane)
ob_plane_001 = bpy.data.objects.new('Plane.001', me_plane_001)

# ---- transforms, parenting, visibility, modifiers, constraints
ob_cylinder_001.location = (0.0, 0.0, 6.034)
ob_cylinder_001.lineart.crease_threshold = 0.0
ob_cube.location = (-6.0, 3.0, 1.0)
ob_cube.lineart.crease_threshold = 0.0
ob_cylinder.location = (0.0, -3.0, 1.0)
ob_cylinder.lineart.crease_threshold = 0.0
ob_plane_002.location = (-6.0, -3.0, 0.0)
ob_plane_002.scale = (1.6, 4.0, 1.0)
ob_plane_002.lineart.crease_threshold = 0.0
ob_camera.location = (8.0, 8.0, 4.15)
ob_camera.rotation_euler = (1.442, -7.451e-09, 8.639)
ob_camera.lineart.crease_threshold = 0.0
ob_plane.location = (0.0, 0.0, 0.0)
ob_plane.scale = (8.0, 8.0, 8.0)
ob_plane.lineart.crease_threshold = 0.0
ob_plane_001.location = (0.0, -6.957, 4.0)
ob_plane_001.rotation_euler = (-1.571, -0.0, 0.0)
ob_plane_001.scale = (3.009, 2.149, 1.0)
ob_plane_001.lineart.crease_threshold = 0.0

# ---- collection membership
col_collection_1.objects.link(ob_cylinder_001)
col_collection_1.objects.link(ob_cube)
col_collection_1.objects.link(ob_cylinder)
col_collection_1.objects.link(ob_plane_002)
col_collection_1.objects.link(ob_camera)
col_collection_1.objects.link(ob_plane)
col_collection_2.objects.link(ob_plane_001)

# ---- scene / render settings (as saved in the file)
scene.camera = ob_camera
scene.frame_start = 1; scene.frame_end = 250; scene.frame_set(1)
scene.render.engine = 'CYCLES'
scene.render.resolution_percentage = 50
scene.render.dither_intensity = 0.0
scene.cycles.use_denoising = False
scene.cycles.samples = 128
scene.cycles.sampling_pattern = 'TABULATED_SOBOL'
scene.cycles.light_sampling_threshold = 0.0
scene.cycles.use_adaptive_sampling = False
scene.cycles.use_light_tree = False
scene.cycles.blur_glossy = 0.0
scene.cycles.sample_clamp_indirect = 0.0
scene.view_settings.view_transform = 'Standard'
bpy.context.view_layer.update()

# ---- added for rendering (the .blend has no usable light): sun
light_auto_sun = bpy.data.lights.new('AutoSun', 'SUN')
light_auto_sun.energy = 3.0
light_auto_sun.angle = 0.0523599
ob_auto_sun = bpy.data.objects.new('AutoSun', light_auto_sun)
scene.collection.objects.link(ob_auto_sun)
ob_auto_sun.rotation_euler = (0.872665, 0.174533, 0.523599)
bpy.context.view_layer.update()
